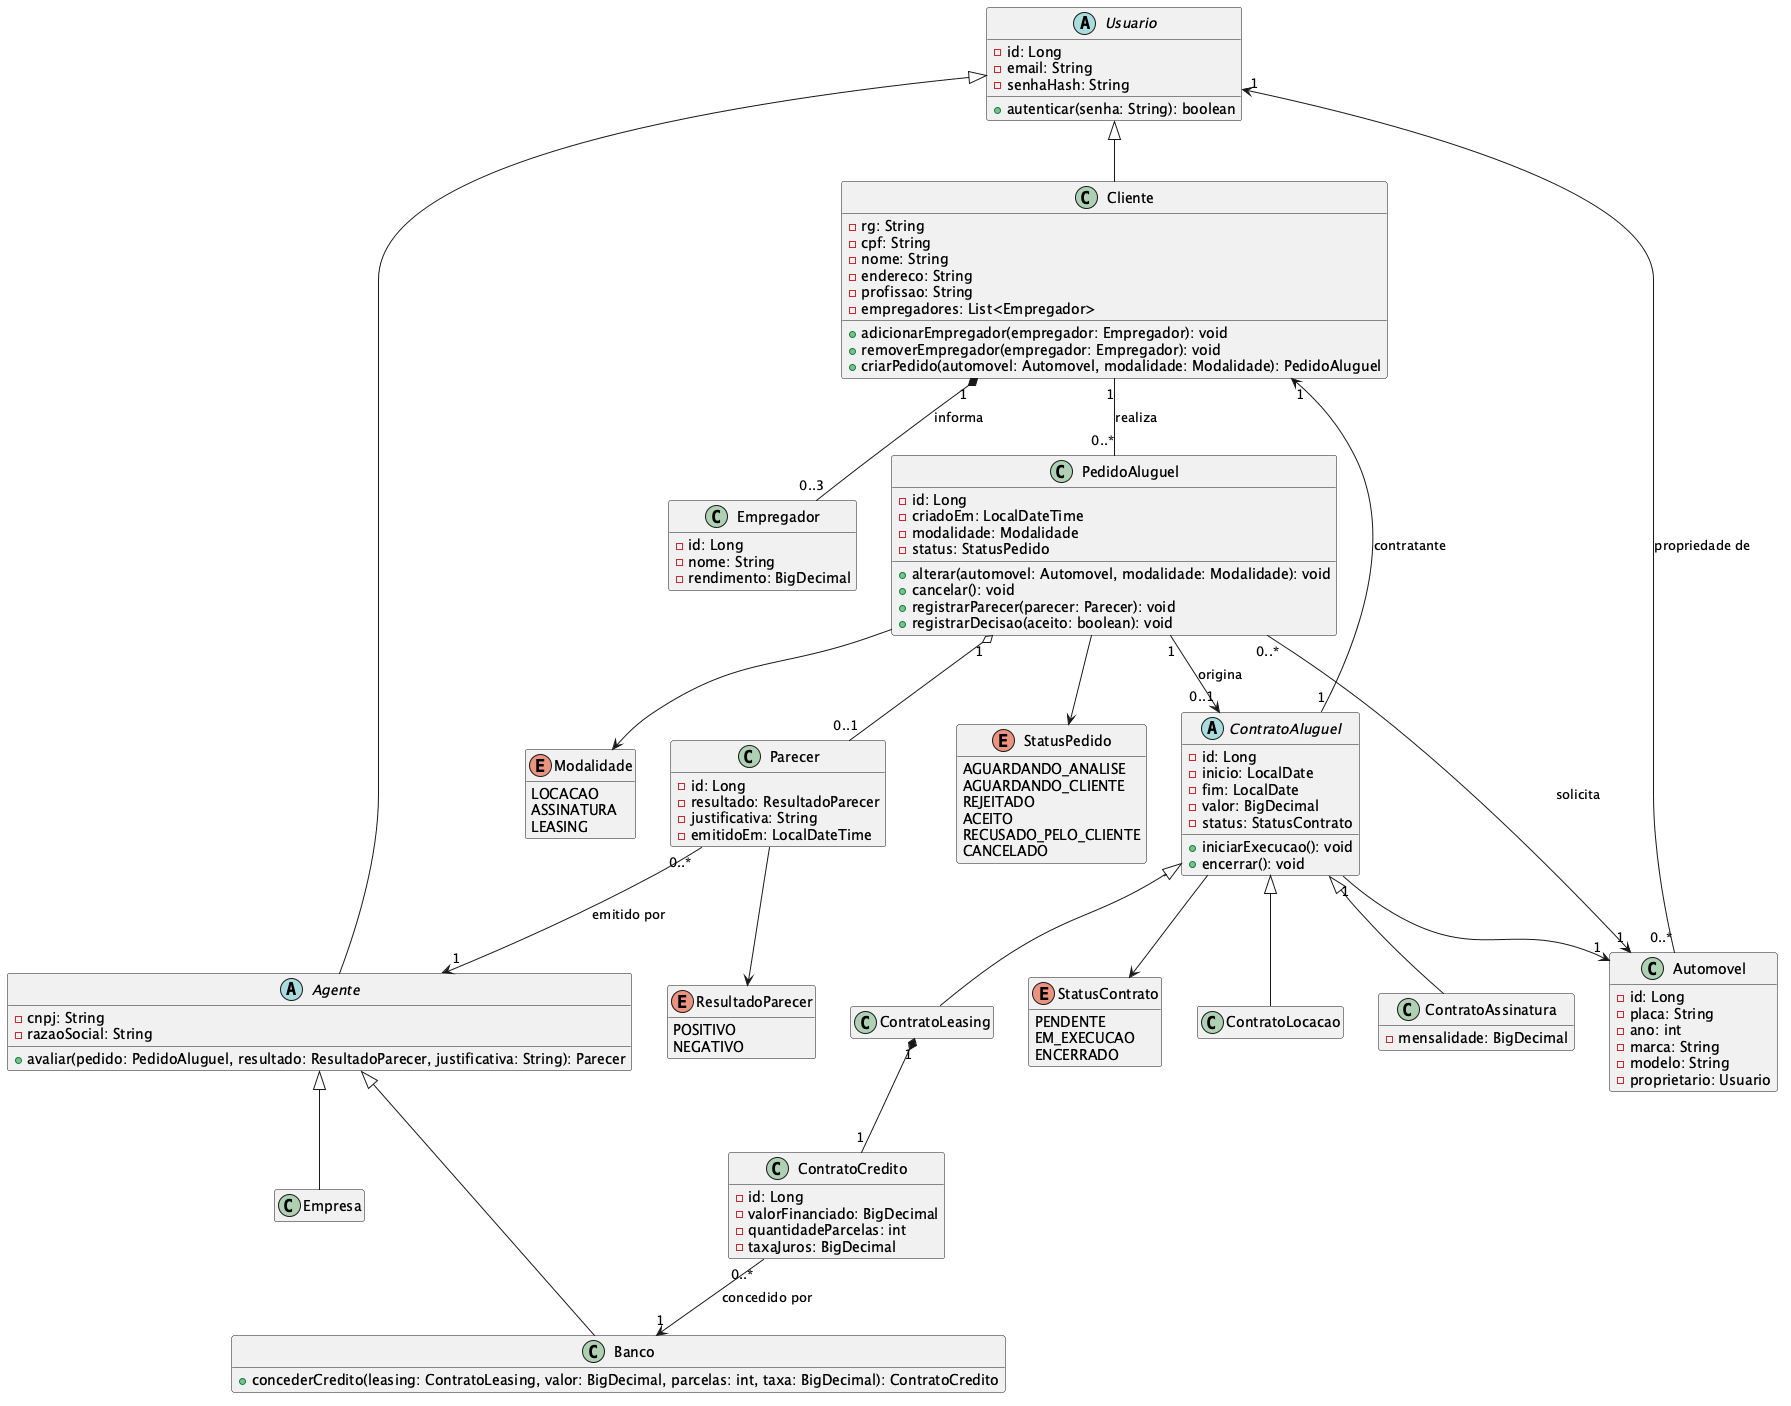

The diagram above was rendered by PlantUML. Its source (embedded in the PNG):
@startuml diagrama_classes_aluguel
skinparam shadowing false
hide empty members

abstract class Usuario {
  -id: Long
  -email: String
  -senhaHash: String
  +autenticar(senha: String): boolean
}

class Cliente {
  -rg: String
  -cpf: String
  -nome: String
  -endereco: String
  -profissao: String
  -empregadores: List<Empregador>
  +adicionarEmpregador(empregador: Empregador): void
  +removerEmpregador(empregador: Empregador): void
  +criarPedido(automovel: Automovel, modalidade: Modalidade): PedidoAluguel
}

abstract class Agente {
  -cnpj: String
  -razaoSocial: String
  +avaliar(pedido: PedidoAluguel, resultado: ResultadoParecer, justificativa: String): Parecer
}

class Empresa
class Banco {
  +concederCredito(leasing: ContratoLeasing, valor: BigDecimal, parcelas: int, taxa: BigDecimal): ContratoCredito
}

class Empregador {
  -id: Long
  -nome: String
  -rendimento: BigDecimal
}

class Automovel {
  -id: Long
  -placa: String
  -ano: int
  -marca: String
  -modelo: String
  -proprietario: Usuario
}

class PedidoAluguel {
  -id: Long
  -criadoEm: LocalDateTime
  -modalidade: Modalidade
  -status: StatusPedido
  +alterar(automovel: Automovel, modalidade: Modalidade): void
  +cancelar(): void
  +registrarParecer(parecer: Parecer): void
  +registrarDecisao(aceito: boolean): void
}

class Parecer {
  -id: Long
  -resultado: ResultadoParecer
  -justificativa: String
  -emitidoEm: LocalDateTime
}

abstract class ContratoAluguel {
  -id: Long
  -inicio: LocalDate
  -fim: LocalDate
  -valor: BigDecimal
  -status: StatusContrato
  +iniciarExecucao(): void
  +encerrar(): void
}

class ContratoLocacao
class ContratoAssinatura {
  -mensalidade: BigDecimal
}
class ContratoLeasing

class ContratoCredito {
  -id: Long
  -valorFinanciado: BigDecimal
  -quantidadeParcelas: int
  -taxaJuros: BigDecimal
}

enum Modalidade {
  LOCACAO
  ASSINATURA
  LEASING
}
enum StatusPedido {
  AGUARDANDO_ANALISE
  AGUARDANDO_CLIENTE
  REJEITADO
  ACEITO
  RECUSADO_PELO_CLIENTE
  CANCELADO
}
enum ResultadoParecer {
  POSITIVO
  NEGATIVO
}
enum StatusContrato {
  PENDENTE
  EM_EXECUCAO
  ENCERRADO
}

Usuario <|-- Cliente
Usuario <|-- Agente
Agente <|-- Empresa
Agente <|-- Banco
Cliente "1" *-- "0..3" Empregador : informa
Cliente "1" -- "0..*" PedidoAluguel : realiza
PedidoAluguel "0..*" --> "1" Automovel : solicita
PedidoAluguel --> Modalidade
PedidoAluguel --> StatusPedido
PedidoAluguel "1" o-- "0..1" Parecer
Parecer "0..*" --> "1" Agente : emitido por
Parecer --> ResultadoParecer
PedidoAluguel "1" --> "0..1" ContratoAluguel : origina
ContratoAluguel <|-- ContratoLocacao
ContratoAluguel <|-- ContratoAssinatura
ContratoAluguel <|-- ContratoLeasing
ContratoAluguel "1" --> "1" Cliente : contratante
ContratoAluguel "1" --> "1" Automovel
ContratoAluguel --> StatusContrato
ContratoLeasing "1" *-- "1" ContratoCredito
ContratoCredito "0..*" --> "1" Banco : concedido por
Automovel "0..*" --> "1" Usuario : propriedade de
@enduml